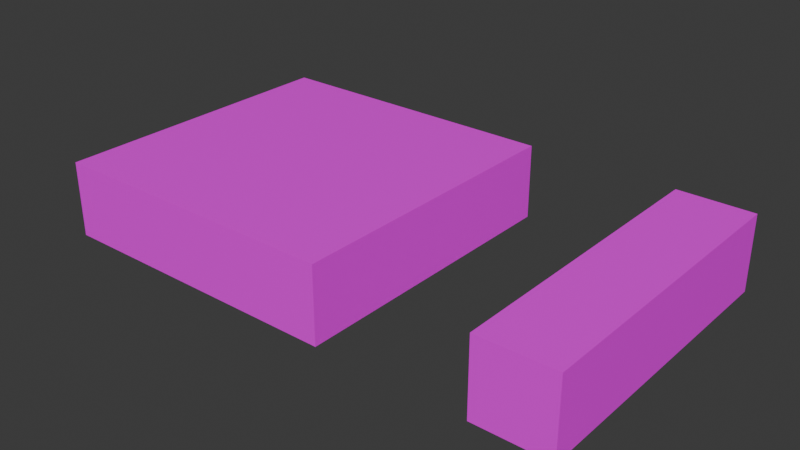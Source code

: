 # Source: assets.blend  (saved by Blender 4.2.66; exported with 4.5.12 LTS)
import bpy
from mathutils import Matrix  # noqa: F401  (used for matrix-valued properties, if any)

bpy.ops.wm.read_factory_settings(use_empty=True)
scene = bpy.context.scene
scene.name = 'Scene'

# ---- collections
col_collection = bpy.data.collections.new('Collection'); scene.collection.children.link(col_collection)

# ---- images (referenced by path relative to the original .blend; pixels are not part of the script)
import os
ASSET_DIR = os.environ.get("B2B_ASSET_DIR", "")  # directory of the original .blend (textures are referenced by path, not embedded)
HERE = os.path.dirname(os.path.abspath(__file__))  # packed textures are extracted next to this script under _unpacked/

def load_image(name, relpath, width, height, colorspace="sRGB"):
    """Load a texture the original file referenced (path relative to the .blend, or extracted next to this script)."""
    p = next((c for c in (os.path.join(HERE, relpath), os.path.join(ASSET_DIR, relpath)) if relpath and os.path.exists(c)), "")
    if p:
        img = bpy.data.images.load(p, check_existing=True)
        img.name = name
    else:  # same state as the original file: an image datablock whose file is absent (Cycles renders it pink)
        img = bpy.data.images.new(name, width, height)
        img.source = "FILE"
        img.filepath = "//" + (relpath or name)
    img.colorspace_settings.name = colorspace
    return img
img_colors_png = load_image('colors.png', 'colors.png', 1024, 1024, 'sRGB')

# ---- materials (node trees are filled in below, after node groups)
mat_shared_material = bpy.data.materials.new('shared_material')
mat_shared_material.alpha_threshold = 0.0
mat_shared_material.use_transparent_shadow = False
mat_shared_material.roughness = 0.5
mat_shared_material.line_color = (0.0, 0.0, 0.0, 1.0)
mat_shared_material_002 = bpy.data.materials.new('shared_material.002')
mat_shared_material_002.alpha_threshold = 0.0
mat_shared_material_002.use_transparent_shadow = False
mat_shared_material_002.roughness = 0.5
mat_shared_material_002.line_color = (0.0, 0.0, 0.0, 1.0)

# ---- material node trees
mat_shared_material.use_nodes = True; mat_shared_material.node_tree.nodes.clear()
_N = mat_shared_material.node_tree.nodes; _L = mat_shared_material.node_tree.links
n0 = _N.new('ShaderNodeOutputMaterial'); n0.name = 'Material Output'; n0.location = (300, 300)
n1 = _N.new('ShaderNodeBsdfPrincipled'); n1.name = 'Principled BSDF'; n1.location = (10, 300)
n1.inputs[3].default_value = 1.45
n2 = _N.new('ShaderNodeTexImage'); n2.name = 'Image Texture'; n2.location = (-359, 220)
n2.image = img_colors_png
_L.new(n1.outputs[0], n0.inputs[0])
_L.new(n2.outputs[0], n1.inputs[0])
n0.is_active_output = True
mat_shared_material_002.use_nodes = True; mat_shared_material_002.node_tree.nodes.clear()
_N = mat_shared_material_002.node_tree.nodes; _L = mat_shared_material_002.node_tree.links
n0 = _N.new('ShaderNodeOutputMaterial'); n0.name = 'Material Output'; n0.location = (300, 300)
n1 = _N.new('ShaderNodeBsdfPrincipled'); n1.name = 'Principled BSDF'; n1.location = (10, 300)
n1.inputs[3].default_value = 1.45
n2 = _N.new('ShaderNodeTexImage'); n2.name = 'Image Texture'; n2.location = (-359, 220)
n2.image = img_colors_png
_L.new(n1.outputs[0], n0.inputs[0])
_L.new(n2.outputs[0], n1.inputs[0])
n0.is_active_output = True

# ---- world
world_world = bpy.data.worlds.new('World'); scene.world = world_world
world_world.use_nodes = True; world_world.node_tree.nodes.clear()
_N = world_world.node_tree.nodes; _L = world_world.node_tree.links
n0 = _N.new('ShaderNodeOutputWorld'); n0.name = 'World Output'; n0.location = (300, 300)
n1 = _N.new('ShaderNodeBackground'); n1.name = 'Background'; n1.location = (10, 300)
n1.inputs[0].default_value = (0.05088, 0.05088, 0.05088, 1.0)
_L.new(n1.outputs[0], n0.inputs[0])
n0.is_active_output = True
world_world.color = (0.05088, 0.05088, 0.05088)
world_world.sun_shadow_jitter_overblur = 0.0

# ---- meshes
me_cube = bpy.data.meshes.new('Cube')
me_cube.from_pydata([(4.0, 4.0, 1.0), (4.0, 4.0, -1.0), (4.0, -4.0, 1.0), (4.0, -4.0, -1.0), (-4.0, 4.0, 1.0), (-4.0, 4.0, -1.0), (-4.0, -4.0, 1.0), (-4.0, -4.0, -1.0)], [], [(0, 4, 6, 2), (3, 2, 6, 7), (7, 6, 4, 5), (5, 1, 3, 7), (1, 0, 2, 3), (5, 4, 0, 1)])
_uv = me_cube.uv_layers.new(name='UVMap')
_uv.uv.foreach_set('vector', [0.03125, 0.1413, 0.03125, 0.1413, 0.03125, 0.1413, 0.03125, 0.1413, 0.03125, 0.1413, 0.03125, 0.1413, 0.03125, 0.1413, 0.03125, 0.1413, 0.03125, 0.1413, 0.03125, 0.1413, 0.03125, 0.1413, 0.03125, 0.1413, 0.03125, 0.1413, 0.03125, 0.1413, 0.03125, 0.1413, 0.03125, 0.1413, 0.03125, 0.1413, 0.03125, 0.1413, 0.03125, 0.1413, 0.03125, 0.1413, 0.03125, 0.1413, 0.03125, 0.1413, 0.03125, 0.1413, 0.03125, 0.1413])
me_cube.materials.append(mat_shared_material)
me_cube.use_mirror_vertex_groups = False
me_cube.update()
me_cube_002 = bpy.data.meshes.new('Cube.002')
me_cube_002.from_pydata([(1.0, 4.0, 1.0), (1.0, 4.0, -1.0), (1.0, -4.0, 1.0), (1.0, -4.0, -1.0), (-1.0, 4.0, 1.0), (-1.0, 4.0, -1.0), (-1.0, -4.0, 1.0), (-1.0, -4.0, -1.0)], [], [(0, 4, 6, 2), (3, 2, 6, 7), (7, 6, 4, 5), (5, 1, 3, 7), (1, 0, 2, 3), (5, 4, 0, 1)])
_uv = me_cube_002.uv_layers.new(name='UVMap')
_uv.uv.foreach_set('vector', [0.1567, 0.1511, 0.1567, 0.1511, 0.1567, 0.1511, 0.1567, 0.1511, 0.1567, 0.1511, 0.1567, 0.1511, 0.1567, 0.1511, 0.1567, 0.1511, 0.1567, 0.1511, 0.1567, 0.1511, 0.1567, 0.1511, 0.1567, 0.1511, 0.1567, 0.1511, 0.1567, 0.1511, 0.1567, 0.1511, 0.1567, 0.1511, 0.1567, 0.1511, 0.1567, 0.1511, 0.1567, 0.1511, 0.1567, 0.1511, 0.1567, 0.1511, 0.1567, 0.1511, 0.1567, 0.1511, 0.1567, 0.1511])
me_cube_002.materials.append(mat_shared_material_002)
me_cube_002.use_mirror_vertex_groups = False
me_cube_002.update()

# ---- objects
ob_platform = bpy.data.objects.new('platform', me_cube)
ob_connector = bpy.data.objects.new('connector', me_cube_002)

# ---- transforms, parenting, visibility, modifiers, constraints
ob_platform.location = (0.0, 0.0, 0.0)
ob_platform.lock_rotations_4d = False
ob_platform.empty_display_type = 'ARROWS'
ob_platform.lineart.crease_threshold = 0.0
ob_connector.location = (9.0, 0.0, 0.0)
ob_connector.lock_rotations_4d = False
ob_connector.empty_display_type = 'ARROWS'
ob_connector.lineart.crease_threshold = 0.0

# ---- collection membership
col_collection.objects.link(ob_platform)
col_collection.objects.link(ob_connector)

# ---- scene / render settings (as saved in the file)
scene.frame_start = 1; scene.frame_end = 250; scene.frame_set(1)
scene.render.engine = 'BLENDER_EEVEE_NEXT'
bpy.context.view_layer.update()

# ---- added for rendering (the .blend has no active camera and no usable light): camera, sun
cam_auto = bpy.data.cameras.new('AutoCamera')
cam_auto.lens = 50.0
cam_auto.sensor_width = 36.0
cam_auto.clip_end = 1000.0
ob_auto_camera = bpy.data.objects.new('AutoCamera', cam_auto)
scene.collection.objects.link(ob_auto_camera)
ob_auto_camera.location = (18.0331, -18.0397, 12.0265)
ob_auto_camera.rotation_euler = (1.09748, -7.21219e-08, 0.694738)
scene.camera = ob_auto_camera
light_auto_sun = bpy.data.lights.new('AutoSun', 'SUN')
light_auto_sun.energy = 3.0
light_auto_sun.angle = 0.0523599
ob_auto_sun = bpy.data.objects.new('AutoSun', light_auto_sun)
scene.collection.objects.link(ob_auto_sun)
ob_auto_sun.rotation_euler = (0.872665, 0.174533, 0.523599)
bpy.context.view_layer.update()
